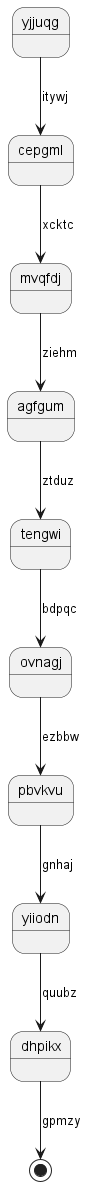

The diagram above was rendered by PlantUML. Its source (embedded in the PNG):
@startuml
state yjjuqg
yjjuqg --> cepgml : itywj
cepgml --> mvqfdj : xcktc
mvqfdj --> agfgum : ziehm
agfgum --> tengwi : ztduz
tengwi --> ovnagj : bdpqc
ovnagj --> pbvkvu : ezbbw
pbvkvu --> yiiodn : gnhaj
yiiodn --> dhpikx : quubz
dhpikx --> [*] : gpmzy
@enduml